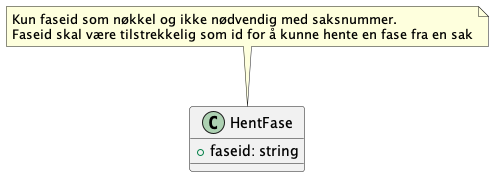

The diagram above was rendered by PlantUML. Its source (embedded in the PNG):
@startuml
class HentFase {
    +faseid: string
}
note top of HentFase : Kun faseid som nøkkel og ikke nødvendig med saksnummer.\nFaseid skal være tilstrekkelig som id for å kunne hente en fase fra en sak 
@enduml